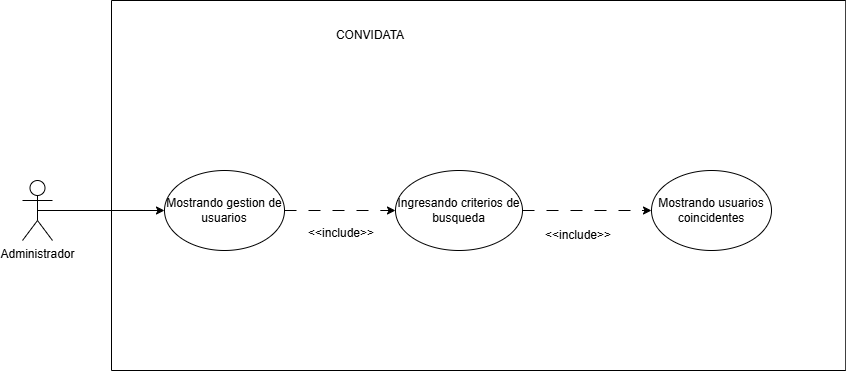

The diagram above was exported from draw.io. Its source (the exported page's mxGraphModel, read from the mxfile embedded in the PNG):
<mxGraphModel dx="-192" dy="2" grid="1" gridSize="10" guides="1" tooltips="1" connect="1" arrows="1" fold="1" page="1" pageScale="1" pageWidth="827" pageHeight="1169" math="0" shadow="0">
  <root>
    <mxCell id="0" />
    <mxCell id="1" parent="0" />
    <mxCell id="RRQKG08JjPw6MozVkDjU-1" parent="1" style="swimlane;startSize=0;labelBackgroundColor=none;rounded=1;" value="&#10;" vertex="1">
      <mxGeometry height="370" width="734.25" x="3179" y="1940" as="geometry" />
    </mxCell>
    <mxCell id="RRQKG08JjPw6MozVkDjU-2" edge="1" parent="RRQKG08JjPw6MozVkDjU-1" source="RRQKG08JjPw6MozVkDjU-3" style="edgeStyle=orthogonalEdgeStyle;rounded=1;orthogonalLoop=1;jettySize=auto;html=1;exitX=1;exitY=0.5;exitDx=0;exitDy=0;entryX=0;entryY=0.5;entryDx=0;entryDy=0;dashed=1;dashPattern=12 12;labelBackgroundColor=none;fontColor=default;" target="RRQKG08JjPw6MozVkDjU-6">
      <mxGeometry relative="1" as="geometry">
        <mxPoint x="330" y="209.99999999999636" as="targetPoint" />
      </mxGeometry>
    </mxCell>
    <mxCell id="RRQKG08JjPw6MozVkDjU-3" parent="RRQKG08JjPw6MozVkDjU-1" style="ellipse;whiteSpace=wrap;html=1;labelBackgroundColor=none;rounded=1;" value="Mostrando gestion de usuarios" vertex="1">
      <mxGeometry height="80" width="120" x="53" y="170" as="geometry" />
    </mxCell>
    <mxCell id="RRQKG08JjPw6MozVkDjU-4" parent="RRQKG08JjPw6MozVkDjU-1" style="text;html=1;whiteSpace=wrap;strokeColor=none;fillColor=none;align=center;verticalAlign=middle;rounded=1;labelBackgroundColor=none;" value="CONVIDATA" vertex="1">
      <mxGeometry height="30" width="60" x="228.5" y="20" as="geometry" />
    </mxCell>
    <mxCell id="RRQKG08JjPw6MozVkDjU-5" edge="1" parent="RRQKG08JjPw6MozVkDjU-1" source="RRQKG08JjPw6MozVkDjU-6" style="edgeStyle=orthogonalEdgeStyle;rounded=0;orthogonalLoop=1;jettySize=auto;html=1;exitX=1;exitY=0.5;exitDx=0;exitDy=0;entryX=0;entryY=0.5;entryDx=0;entryDy=0;dashed=1;dashPattern=12 12;" target="RRQKG08JjPw6MozVkDjU-8">
      <mxGeometry relative="1" as="geometry" />
    </mxCell>
    <mxCell id="RRQKG08JjPw6MozVkDjU-6" parent="RRQKG08JjPw6MozVkDjU-1" style="ellipse;whiteSpace=wrap;html=1;" value="Ingresando criterios de busqueda" vertex="1">
      <mxGeometry height="80" width="127" x="284" y="170" as="geometry" />
    </mxCell>
    <mxCell id="RRQKG08JjPw6MozVkDjU-7" parent="RRQKG08JjPw6MozVkDjU-1" style="text;html=1;whiteSpace=wrap;strokeColor=none;fillColor=none;align=center;verticalAlign=middle;rounded=1;labelBackgroundColor=none;" value="&amp;lt;&amp;lt;include&amp;gt;&amp;gt;" vertex="1">
      <mxGeometry height="30" width="60" x="200" y="218" as="geometry" />
    </mxCell>
    <mxCell id="RRQKG08JjPw6MozVkDjU-8" parent="RRQKG08JjPw6MozVkDjU-1" style="ellipse;whiteSpace=wrap;html=1;" value="Mostrando usuarios coincidentes" vertex="1">
      <mxGeometry height="80" width="120" x="540" y="170" as="geometry" />
    </mxCell>
    <mxCell id="RRQKG08JjPw6MozVkDjU-9" parent="RRQKG08JjPw6MozVkDjU-1" style="text;html=1;whiteSpace=wrap;strokeColor=none;fillColor=none;align=center;verticalAlign=middle;rounded=1;labelBackgroundColor=none;" value="&amp;lt;&amp;lt;include&amp;gt;&amp;gt;" vertex="1">
      <mxGeometry height="30" width="60" x="437" y="220" as="geometry" />
    </mxCell>
    <mxCell id="RRQKG08JjPw6MozVkDjU-10" edge="1" parent="1" source="RRQKG08JjPw6MozVkDjU-11" style="edgeStyle=orthogonalEdgeStyle;rounded=0;orthogonalLoop=1;jettySize=auto;html=1;entryX=0;entryY=0.5;entryDx=0;entryDy=0;exitX=0.5;exitY=0.5;exitDx=0;exitDy=0;exitPerimeter=0;" target="RRQKG08JjPw6MozVkDjU-3">
      <mxGeometry relative="1" as="geometry">
        <mxPoint x="3111.25" y="2050" as="sourcePoint" />
      </mxGeometry>
    </mxCell>
    <mxCell id="RRQKG08JjPw6MozVkDjU-11" parent="1" style="shape=umlActor;verticalLabelPosition=bottom;verticalAlign=top;html=1;outlineConnect=0;labelBackgroundColor=none;rounded=1;" value="Administrador" vertex="1">
      <mxGeometry height="60" width="30" x="3090" y="2120" as="geometry" />
    </mxCell>
  </root>
</mxGraphModel>